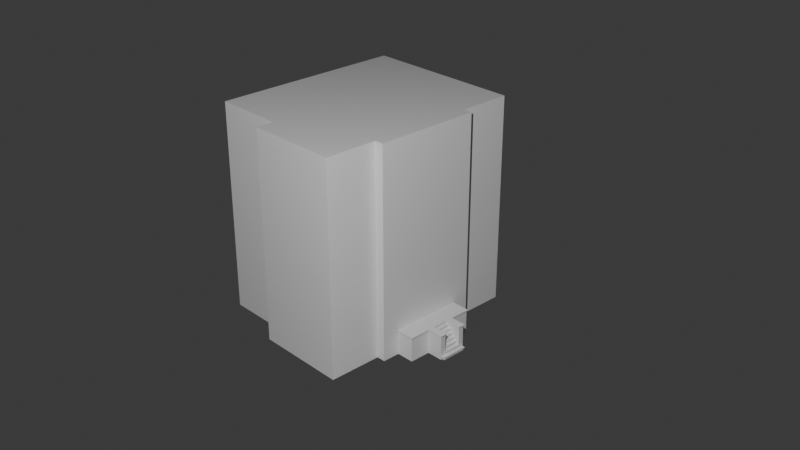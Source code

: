 # Source: House.blend  (saved by Blender 4.3.34; exported with 4.5.12 LTS)
import bpy
from mathutils import Matrix  # noqa: F401  (used for matrix-valued properties, if any)

bpy.ops.wm.read_factory_settings(use_empty=True)
scene = bpy.context.scene
scene.name = 'Scene'

# ---- collections
col_collection = bpy.data.collections.new('Collection'); scene.collection.children.link(col_collection)
col_treppe = bpy.data.collections.new('Treppe'); col_collection.children.link(col_treppe)

# ---- materials (node trees are filled in below, after node groups)
mat_material = bpy.data.materials.new('Material')
mat_material.alpha_threshold = 0.0
mat_material.roughness = 0.5
mat_material.line_color = (0.0, 0.0, 0.0, 1.0)
mat_material_001 = bpy.data.materials.new('Material.001')
mat_material_001.alpha_threshold = 0.0
mat_material_001.roughness = 0.5
mat_material_001.line_color = (0.0, 0.0, 0.0, 1.0)

# ---- material node trees
mat_material.use_nodes = True; mat_material.node_tree.nodes.clear()
_N = mat_material.node_tree.nodes; _L = mat_material.node_tree.links
n0 = _N.new('ShaderNodeOutputMaterial'); n0.name = 'Material Output'; n0.location = (300, 300)
n1 = _N.new('ShaderNodeBsdfPrincipled'); n1.name = 'Principled BSDF'; n1.location = (10, 300)
n1.inputs[3].default_value = 1.45
_L.new(n1.outputs[0], n0.inputs[0])
n0.is_active_output = True
mat_material_001.use_nodes = True; mat_material_001.node_tree.nodes.clear()
_N = mat_material_001.node_tree.nodes; _L = mat_material_001.node_tree.links
n0 = _N.new('ShaderNodeOutputMaterial'); n0.name = 'Material Output'; n0.location = (300, 300)
n1 = _N.new('ShaderNodeBsdfPrincipled'); n1.name = 'Principled BSDF'; n1.location = (10, 300)
n1.inputs[3].default_value = 1.45
_L.new(n1.outputs[0], n0.inputs[0])
n0.is_active_output = True

# ---- world
world_world = bpy.data.worlds.new('World'); scene.world = world_world
world_world.use_nodes = True; world_world.node_tree.nodes.clear()
_N = world_world.node_tree.nodes; _L = world_world.node_tree.links
n0 = _N.new('ShaderNodeOutputWorld'); n0.name = 'World Output'; n0.location = (300, 300)
n1 = _N.new('ShaderNodeBackground'); n1.name = 'Background'; n1.location = (10, 300)
n1.inputs[0].default_value = (0.05088, 0.05088, 0.05088, 1.0)
_L.new(n1.outputs[0], n0.inputs[0])
n0.is_active_output = True
world_world.color = (0.05088, 0.05088, 0.05088)
world_world.sun_shadow_jitter_overblur = 0.0

# ---- cameras
cam_camera = bpy.data.cameras.new('Camera')
cam_camera.clip_end = 100.0
cam_camera.ortho_scale = 7.314

# ---- lights
light_point = bpy.data.lights.new('Point', 'SPOT')
light_point.energy = 5e+04
light_point.spot_size = 3.142

# ---- meshes
me_cube = bpy.data.meshes.new('Cube')
me_cube.from_pydata([(2.6, 6.0, 6.0), (2.6, 6.0, -6.0), (2.6, -6.0, 6.0), (2.6, -6.0, -6.0), (-2.6, 6.0, 6.0), (-2.6, 6.0, -6.0), (-2.6, -6.0, 6.0), (-2.6, -6.0, -6.0), (-2.6, -3.0, -6.0), (2.6, -3.0, 6.0), (-2.6, -3.0, 6.0), (2.6, -3.0, -6.0), (-2.6, 3.0, 6.0), (2.6, 3.0, -6.0), (-2.6, 3.0, -6.0), (2.6, 3.0, 6.0), (-2.6, -5.0, -6.0), (-2.6, -5.0, 6.0), (2.6, -3.8, 6.0), (2.6, -4.8, 6.0), (2.6, -4.8, -6.0), (2.6, -3.8, -6.0), (2.6, 3.8, -6.0), (2.6, 4.8, -6.0), (2.6, 4.8, 6.0), (2.6, 3.8, 6.0), (2.6, 0.0, 6.0), (2.6, 0.0, -6.0)], [], [(3, 2, 6, 7), (5, 4, 0, 1), (11, 8, 14, 13, 27), (7, 6, 17, 16), (11, 21, 20, 3, 7, 16, 8), (10, 17, 6, 2, 19, 18, 9), (4, 12, 15, 25, 24, 0), (1, 23, 22, 13, 14, 5), (10, 9, 26, 15, 12)])
_uv = me_cube.uv_layers.new(name='UVMap')
_uv.uv.foreach_set('vector', [0.375, 0.75, 0.625, 0.75, 0.625, 1.0, 0.375, 1.0, 0.375, 0.25, 0.625, 0.25, 0.625, 0.5, 0.375, 0.5, 0.375, 0.6875, 0.125, 0.6875, 0.125, 0.5625, 0.375, 0.5625, 0.375, 0.625, 0.375, 0.0, 0.625, 0.0, 0.625, 0.02083, 0.375, 0.02083, 0.375, 0.6875, 0.375, 0.7042, 0.375, 0.725, 0.375, 0.75, 0.125, 0.75, 0.125, 0.7292, 0.125, 0.6875, 0.875, 0.6875, 0.875, 0.7292, 0.875, 0.75, 0.625, 0.75, 0.625, 0.725, 0.625, 0.7042, 0.625, 0.6875, 0.875, 0.5, 0.875, 0.5625, 0.625, 0.5625, 0.625, 0.5458, 0.625, 0.525, 0.625, 0.5, 0.375, 0.5, 0.375, 0.525, 0.375, 0.5458, 0.375, 0.5625, 0.125, 0.5625, 0.125, 0.5, 0.875, 0.6875, 0.625, 0.6875, 0.625, 0.625, 0.625, 0.5625, 0.875, 0.5625])
me_cube.materials.append(mat_material)
me_cube.use_mirror_vertex_groups = False
me_cube.update()
me_cube_001 = bpy.data.meshes.new('Cube.001')
me_cube_001.from_pydata([(2.0, 5.5, 6.0), (2.0, 5.5, -6.0), (2.0, -5.5, 6.0), (2.0, -5.5, -6.0), (-2.0, 5.5, 6.0), (-2.0, 5.5, -6.0), (-2.0, -5.5, 6.0), (-2.0, -5.5, -6.0)], [], [(0, 4, 6, 2), (3, 2, 6, 7), (7, 6, 4, 5), (5, 1, 3, 7), (5, 4, 0, 1)])
_uv = me_cube_001.uv_layers.new(name='UVMap')
_uv.uv.foreach_set('vector', [0.625, 0.5, 0.875, 0.5, 0.875, 0.75, 0.625, 0.75, 0.375, 0.75, 0.625, 0.75, 0.625, 1.0, 0.375, 1.0, 0.375, 0.0, 0.625, 0.0, 0.625, 0.25, 0.375, 0.25, 0.125, 0.5, 0.375, 0.5, 0.375, 0.75, 0.125, 0.75, 0.375, 0.25, 0.625, 0.25, 0.625, 0.5, 0.375, 0.5])
me_cube_001.materials.append(mat_material_001)
me_cube_001.use_mirror_vertex_groups = False
me_cube_001.update()
me_cube_005 = bpy.data.meshes.new('Cube.005')
me_cube_005.from_pydata([(2.6, 6.0, 6.0), (2.6, 6.0, -6.0), (2.6, 3.0, -6.0), (2.6, 3.0, 6.0), (3.1, 3.0, 6.0), (3.1, 3.0, -6.0), (2.6, 3.8, -6.0), (2.6, 4.8, -6.0), (2.6, 4.8, 6.0), (2.6, 3.8, 6.0), (2.6, 0.0, 6.0), (2.6, 0.0, -6.0), (3.1, 0.0, 6.0), (3.1, 0.0, -6.0), (2.6, 6.0, -0.8), (2.6, 6.0, -4.56), (2.6, 3.0, -0.8), (2.6, 3.0, -4.56), (3.1, 3.0, -0.8), (3.1, 3.0, -4.56), (2.6, 4.8, -0.8), (2.6, 4.8, -4.56), (2.6, 3.8, -0.8), (2.6, 3.8, -4.56), (3.1, 0.0, -0.8), (3.1, 0.0, -4.56), (2.6, 6.0, 4.3), (2.6, 3.0, 4.3), (3.1, 3.0, 4.3), (2.6, 4.8, 4.3), (2.6, 3.8, 4.3), (3.1, 0.0, 4.3), (2.6, 0.5, -6.0), (2.6, 1.5, -6.0), (3.1, 0.5, -6.0), (3.1, 1.5, -6.0), (2.6, 1.5, 6.0), (2.6, 0.5, 6.0), (3.1, 1.5, 6.0), (3.1, 0.5, 6.0), (3.1, 0.5, -0.8), (3.1, 1.5, -0.8), (3.1, 0.5, -4.56), (3.1, 1.5, -4.56), (3.1, 0.5, 4.3), (3.1, 1.5, 4.3), (2.6, 2.5, -6.0), (3.1, 2.5, -6.0), (3.1, 2.5, -0.8), (3.1, 2.5, -4.56), (3.1, 2.5, 4.3), (2.6, 2.5, 6.0), (3.1, 2.5, 6.0), (2.6, 2.0, 6.0), (3.1, 2.0, 6.0), (2.6, 2.0, -6.0), (3.1, 2.0, -6.0), (3.1, 2.0, -0.8), (3.1, 2.0, -4.56), (3.1, 2.0, 4.3), (2.6, 2.05, -6.0), (3.1, 2.05, -6.0), (3.1, 2.05, -0.8), (3.1, 2.05, -4.56), (3.1, 2.05, 4.3), (2.6, 2.05, 6.0), (3.1, 2.05, 6.0), (2.6, 1.95, 6.0), (3.1, 1.95, 6.0), (2.6, 1.95, -6.0), (3.1, 1.95, -6.0), (3.1, 1.95, -0.8), (3.1, 1.95, -4.56), (3.1, 1.95, 4.3), (2.6, 0.05, 6.0), (3.1, 0.05, 6.0), (2.6, 0.05, -6.0), (3.1, 0.05, -6.0), (3.1, 0.05, -0.8), (3.1, 0.05, -4.56), (3.1, 0.05, 4.3), (2.6, 4.3, -6.0), (2.6, 4.3, 6.0), (2.6, 4.3, -0.8), (2.6, 4.3, -4.56), (2.6, 4.3, 4.3), (2.6, 4.35, -6.0), (2.6, 4.35, -0.8), (2.6, 4.35, -4.56), (2.6, 4.35, 4.3), (2.6, 4.35, 6.0), (2.6, 4.25, 6.0), (2.6, 4.25, -6.0), (2.6, 4.25, -0.8), (2.6, 4.25, -4.56), (2.6, 4.25, 4.3), (4.1, 0.0, -4.56), (4.1, 0.0, -6.0), (4.1, 0.05, -6.0), (4.1, 0.5, -6.0), (4.1, 1.5, -6.0), (4.1, 0.05, -4.56), (4.1, 0.5, -4.56), (4.1, 1.5, -4.56), (4.1, 1.95, -6.0), (4.1, 2.0, -6.0), (4.1, 1.95, -4.56), (4.1, 2.0, -4.56), (2.6, 6.0, -4.61), (2.6, 3.0, -4.61), (3.1, 3.0, -4.61), (2.6, 4.8, -4.61), (2.6, 3.8, -4.61), (3.1, 2.5, -4.61), (3.1, 2.0, -4.61), (3.1, 2.05, -4.61), (2.6, 4.3, -4.61), (2.6, 4.35, -4.61), (2.6, 4.25, -4.61), (4.1, 0.0, -4.61), (4.1, 1.5, -4.61), (4.1, 0.5, -4.61), (4.1, 2.0, -4.61), (4.1, 1.95, -4.61), (4.1, 0.05, -4.61), (4.1, 2.05, -4.56), (3.1, 2.05, -4.56), (3.1, 2.05, -4.61), (4.1, 2.05, -4.61), (4.15, 0.05, -4.56), (4.15, 0.5, -4.56), (4.15, 1.5, -4.56), (4.15, 1.95, -4.56), (4.15, 2.0, -4.56), (4.15, 0.0, -4.56), (4.15, 0.0, -4.61), (4.15, 1.5, -4.61), (4.15, 0.5, -4.61), (4.15, 2.0, -4.61), (4.15, 1.95, -4.61), (4.15, 0.05, -4.61), (4.15, 2.05, -4.56), (4.15, 2.05, -4.61), (2.6, 0.75, -6.0), (3.1, 0.75, -6.0), (2.6, 0.75, 6.0), (3.1, 0.75, 6.0), (3.1, 0.75, -0.8), (3.1, 0.75, -4.56), (3.1, 0.75, 4.3), (4.1, 0.75, -6.0), (4.1, 0.75, -4.56), (4.15, 0.75, -4.56), (5.0, 0.85, -4.61), (2.6, 0.8, -6.0), (3.1, 0.8, -6.0), (3.1, 0.8, -0.8), (3.1, 0.8, -4.56), (3.1, 0.8, 4.3), (4.1, 0.8, -6.0), (4.1, 0.8, -4.56), (4.1, 0.8, -4.61), (4.15, 0.8, -4.56), (4.15, 0.8, -4.61), (2.6, 0.8, 6.0), (3.1, 0.8, 6.0), (2.6, 0.85, -6.0), (3.1, 0.85, -6.0), (3.1, 0.85, -0.8), (3.1, 0.85, -4.56), (3.1, 0.85, 4.3), (4.1, 0.85, -6.0), (4.1, 0.85, -4.56), (4.1, 0.85, -4.61), (4.15, 0.85, -4.56), (4.15, 0.85, -4.61), (2.6, 0.85, 6.0), (3.1, 0.85, 6.0), (2.6, 0.45, -6.0), (3.1, 0.45, -6.0), (3.1, 0.45, -0.8), (3.1, 0.45, -4.56), (3.1, 0.45, 4.3), (2.6, 0.45, 6.0), (3.1, 0.45, 6.0), (4.1, 0.45, -6.0), (4.1, 0.45, -4.56), (4.1, 0.45, -4.61), (4.15, 0.45, -4.56), (4.15, 0.45, -4.61), (5.0, 0.5, -4.61), (5.05, 0.5, -4.61), (5.05, 0.45, -4.56), (5.05, 0.5, -4.56), (5.05, 0.45, -4.61), (5.0, 0.5, -6.0), (5.0, 0.75, -6.0), (5.0, 0.75, -4.61), (5.05, 0.75, -4.56), (5.05, 0.75, -4.61), (5.0, 0.8, -6.0), (5.0, 0.8, -4.61), (5.05, 0.8, -4.56), (5.05, 0.8, -4.61), (5.05, 0.85, -4.56), (5.05, 0.85, -4.61), (4.95, 0.5, -6.0), (5.0, 0.5, -4.61), (5.0, 0.85, -4.56), (5.0, 0.8, -4.56), (5.0, 0.75, -4.56), (5.0, 0.45, -4.56), (5.0, 0.45, -4.61), (5.0, 0.8, -4.61), (4.95, 0.75, -6.0), (4.95, 0.8, -6.0), (5.0, 0.5, -4.56)], [], [(27, 3, 4, 28), (46, 2, 5, 47), (112, 109, 2, 6), (108, 111, 7, 1), (74, 10, 12, 75), (13, 77, 98, 97), (80, 31, 24, 78), (78, 24, 25, 79), (95, 30, 22, 93), (93, 22, 23, 94), (26, 29, 20, 14), (14, 20, 21, 15), (109, 17, 19, 110), (17, 16, 18, 19), (30, 27, 16, 22), (22, 16, 17, 23), (9, 3, 27, 30), (0, 8, 29, 26), (91, 9, 30, 95), (75, 12, 31, 80), (16, 27, 28, 18), (68, 38, 45, 73), (146, 39, 44, 149), (71, 41, 43, 72), (147, 40, 42, 148), (73, 45, 41, 71), (149, 44, 40, 147), (179, 34, 99, 185), (72, 43, 103, 106), (67, 36, 38, 68), (145, 37, 39, 146), (178, 32, 34, 179), (166, 33, 35, 167), (3, 51, 52, 4), (118, 112, 6, 92), (28, 50, 48, 18), (18, 48, 49, 19), (4, 52, 50, 28), (60, 46, 47, 61), (69, 55, 56, 70), (65, 53, 54, 66), (110, 113, 47, 5), (64, 59, 57, 62), (62, 57, 58, 63), (66, 54, 59, 64), (52, 66, 64, 50), (48, 62, 63, 49), (50, 64, 62, 48), (115, 114, 56, 61), (51, 65, 66, 52), (55, 60, 61, 56), (33, 69, 70, 35), (53, 67, 68, 54), (79, 25, 96, 101), (59, 73, 71, 57), (57, 71, 72, 58), (54, 68, 73, 59), (11, 76, 77, 13), (184, 75, 80, 182), (180, 78, 79, 181), (182, 80, 78, 180), (70, 56, 105, 104), (183, 74, 75, 184), (90, 82, 85, 89), (87, 83, 84, 88), (89, 85, 83, 87), (113, 115, 61, 47), (117, 116, 81, 86), (29, 89, 87, 20), (20, 87, 88, 21), (8, 90, 89, 29), (82, 91, 95, 85), (83, 93, 94, 84), (85, 95, 93, 83), (111, 117, 86, 7), (116, 118, 92, 81), (124, 119, 97, 98), (123, 120, 100, 104), (161, 163, 213, 203, 201), (122, 123, 104, 105), (167, 35, 100, 171), (58, 72, 106, 107), (181, 79, 101, 186), (35, 70, 104, 100), (114, 58, 126, 127), (148, 42, 102, 151), (187, 124, 98, 185), (101, 96, 134, 129), (123, 122, 138, 139), (96, 119, 135, 134), (187, 121, 137, 189), (125, 107, 133, 141), (84, 94, 118, 116), (21, 88, 117, 111), (88, 84, 116, 117), (49, 63, 115, 113), (188, 129, 140, 189), (19, 49, 113, 110), (56, 114, 122, 105), (94, 23, 112, 118), (15, 21, 111, 108), (23, 17, 109, 112), (127, 126, 125, 128), (122, 114, 127, 128), (58, 107, 125, 126), (151, 102, 130, 152), (133, 132, 139, 138), (206, 214, 196, 195), (132, 131, 136, 139), (129, 134, 135, 140), (133, 138, 142, 141), (173, 120, 136, 175), (128, 125, 141, 142), (107, 106, 132, 133), (120, 123, 139, 136), (119, 124, 140, 135), (186, 101, 129, 188), (106, 103, 131, 132), (122, 128, 142, 138), (213, 153, 205, 203), (160, 151, 152, 162), (157, 148, 151, 160), (34, 144, 150, 99), (2, 109, 110, 5), (32, 143, 144, 34), (164, 145, 146, 165), (158, 149, 147, 156), (156, 147, 148, 157), (165, 146, 149, 158), (212, 207, 191, 194), (173, 161, 159, 171), (177, 165, 158, 170), (168, 156, 157, 169), (170, 158, 156, 168), (176, 164, 165, 177), (169, 157, 160, 172), (172, 160, 162, 174), (208, 209, 202, 204), (209, 210, 198, 202), (144, 155, 159, 150), (143, 154, 155, 144), (131, 174, 175, 136), (103, 172, 174, 131), (43, 169, 172, 103), (36, 176, 177, 38), (45, 170, 168, 41), (41, 168, 169, 43), (38, 177, 170, 45), (120, 173, 171, 100), (161, 173, 175, 163), (155, 167, 171, 159), (154, 166, 167, 155), (102, 186, 188, 130), (211, 212, 194, 192), (124, 187, 189, 140), (121, 187, 185, 99), (42, 181, 186, 102), (37, 183, 184, 39), (44, 182, 180, 40), (40, 180, 181, 42), (39, 184, 182, 44), (76, 178, 179, 77), (77, 179, 185, 98), (197, 190, 195, 196), (198, 193, 191, 199), (190, 197, 199, 191), (202, 198, 199, 203), (201, 197, 196, 200), (204, 202, 203, 205), (197, 201, 203, 199), (193, 192, 194, 191), (214, 215, 200, 196), (137, 121, 190, 191, 207), (153, 208, 204, 205), (216, 211, 192, 193), (121, 99, 206, 195, 190), (210, 216, 193, 198), (152, 130, 216, 210), (130, 188, 211, 216), (175, 174, 208, 153), (150, 159, 215, 214), (188, 189, 212, 211), (162, 152, 210, 209), (174, 162, 209, 208), (189, 137, 207, 212), (163, 175, 153, 213), (99, 150, 214, 206), (159, 161, 201, 200, 215)])
_uv = me_cube_005.uv_layers.new(name='UVMap')
_uv.uv.foreach_set('vector', [0.5896, 0.5625, 0.625, 0.5625, 0.625, 0.5625, 0.5896, 0.5625, 0.375, 0.5734, 0.375, 0.5625, 0.375, 0.5625, 0.375, 0.5734, 0.3875, 0.5458, 0.3875, 0.5625, 0.375, 0.5625, 0.375, 0.5458, 0.3875, 0.5, 0.3875, 0.525, 0.375, 0.525, 0.375, 0.5, 0.625, 0.624, 0.625, 0.625, 0.625, 0.625, 0.625, 0.624, 0.375, 0.625, 0.375, 0.624, 0.375, 0.624, 0.375, 0.625, 0.5896, 0.624, 0.5896, 0.625, 0.4833, 0.625, 0.4833, 0.624, 0.4833, 0.624, 0.4833, 0.625, 0.4, 0.625, 0.4, 0.624, 0.5896, 0.5365, 0.5896, 0.5458, 0.4833, 0.5458, 0.4833, 0.5365, 0.4833, 0.5365, 0.4833, 0.5458, 0.4, 0.5458, 0.4, 0.5365, 0.5896, 0.5, 0.5896, 0.525, 0.4833, 0.525, 0.4833, 0.5, 0.4833, 0.5, 0.4833, 0.525, 0.4, 0.525, 0.4, 0.5, 0.3875, 0.5625, 0.4, 0.5625, 0.4, 0.5625, 0.3875, 0.5625, 0.4, 0.5625, 0.4833, 0.5625, 0.4833, 0.5625, 0.4, 0.5625, 0.5896, 0.5458, 0.5896, 0.5625, 0.4833, 0.5625, 0.4833, 0.5458, 0.4833, 0.5458, 0.4833, 0.5625, 0.4, 0.5625, 0.4, 0.5458, 0.625, 0.5458, 0.625, 0.5625, 0.5896, 0.5625, 0.5896, 0.5458, 0.625, 0.5, 0.625, 0.525, 0.5896, 0.525, 0.5896, 0.5, 0.625, 0.5365, 0.625, 0.5458, 0.5896, 0.5458, 0.5896, 0.5365, 0.625, 0.624, 0.625, 0.625, 0.5896, 0.625, 0.5896, 0.624, 0.4833, 0.5625, 0.5896, 0.5625, 0.5896, 0.5625, 0.4833, 0.5625, 0.625, 0.5846, 0.625, 0.5938, 0.5896, 0.5938, 0.5896, 0.5846, 0.625, 0.6094, 0.625, 0.6146, 0.5896, 0.6146, 0.5896, 0.6094, 0.4833, 0.5846, 0.4833, 0.5938, 0.4, 0.5938, 0.4, 0.5846, 0.4833, 0.6094, 0.4833, 0.6146, 0.4, 0.6146, 0.4, 0.6094, 0.5896, 0.5846, 0.5896, 0.5938, 0.4833, 0.5938, 0.4833, 0.5846, 0.5896, 0.6094, 0.5896, 0.6146, 0.4833, 0.6146, 0.4833, 0.6094, 0.375, 0.6156, 0.375, 0.6146, 0.375, 0.6146, 0.375, 0.6156, 0.4, 0.5846, 0.4, 0.5938, 0.4, 0.5938, 0.4, 0.5846, 0.625, 0.5846, 0.625, 0.5938, 0.625, 0.5938, 0.625, 0.5846, 0.625, 0.6094, 0.625, 0.6146, 0.625, 0.6146, 0.625, 0.6094, 0.375, 0.6156, 0.375, 0.6146, 0.375, 0.6146, 0.375, 0.6156, 0.375, 0.6073, 0.375, 0.5938, 0.375, 0.5938, 0.375, 0.6073, 0.625, 0.5625, 0.625, 0.5734, 0.625, 0.5734, 0.625, 0.5625, 0.3875, 0.5365, 0.3875, 0.5458, 0.375, 0.5458, 0.375, 0.5365, 0.5896, 0.5625, 0.5896, 0.5734, 0.4833, 0.5734, 0.4833, 0.5625, 0.4833, 0.5625, 0.4833, 0.5734, 0.4, 0.5734, 0.4, 0.5625, 0.625, 0.5625, 0.625, 0.5734, 0.5896, 0.5734, 0.5896, 0.5625, 0.375, 0.5826, 0.375, 0.5734, 0.375, 0.5734, 0.375, 0.5826, 0.375, 0.5846, 0.375, 0.5836, 0.375, 0.5836, 0.375, 0.5846, 0.625, 0.5826, 0.625, 0.5836, 0.625, 0.5836, 0.625, 0.5826, 0.3875, 0.5625, 0.3875, 0.5734, 0.375, 0.5734, 0.375, 0.5625, 0.5896, 0.5826, 0.5896, 0.5836, 0.4833, 0.5836, 0.4833, 0.5826, 0.4833, 0.5826, 0.4833, 0.5836, 0.4, 0.5836, 0.4, 0.5826, 0.625, 0.5826, 0.625, 0.5836, 0.5896, 0.5836, 0.5896, 0.5826, 0.625, 0.5734, 0.625, 0.5826, 0.5896, 0.5826, 0.5896, 0.5734, 0.4833, 0.5734, 0.4833, 0.5826, 0.4, 0.5826, 0.4, 0.5734, 0.5896, 0.5734, 0.5896, 0.5826, 0.4833, 0.5826, 0.4833, 0.5734, 0.3875, 0.5826, 0.3875, 0.5836, 0.375, 0.5836, 0.375, 0.5826, 0.625, 0.5734, 0.625, 0.5826, 0.625, 0.5826, 0.625, 0.5734, 0.375, 0.5836, 0.375, 0.5826, 0.375, 0.5826, 0.375, 0.5836, 0.375, 0.5938, 0.375, 0.5846, 0.375, 0.5846, 0.375, 0.5938, 0.625, 0.5836, 0.625, 0.5846, 0.625, 0.5846, 0.625, 0.5836, 0.4, 0.624, 0.4, 0.625, 0.4, 0.625, 0.4, 0.624, 0.5896, 0.5836, 0.5896, 0.5846, 0.4833, 0.5846, 0.4833, 0.5836, 0.4833, 0.5836, 0.4833, 0.5846, 0.4, 0.5846, 0.4, 0.5836, 0.625, 0.5836, 0.625, 0.5846, 0.5896, 0.5846, 0.5896, 0.5836, 0.375, 0.625, 0.375, 0.624, 0.375, 0.624, 0.375, 0.625, 0.625, 0.6156, 0.625, 0.624, 0.5896, 0.624, 0.5896, 0.6156, 0.4833, 0.6156, 0.4833, 0.624, 0.4, 0.624, 0.4, 0.6156, 0.5896, 0.6156, 0.5896, 0.624, 0.4833, 0.624, 0.4833, 0.6156, 0.375, 0.5846, 0.375, 0.5836, 0.375, 0.5836, 0.375, 0.5846, 0.625, 0.6156, 0.625, 0.624, 0.625, 0.624, 0.625, 0.6156, 0.625, 0.5344, 0.625, 0.5354, 0.5896, 0.5354, 0.5896, 0.5344, 0.4833, 0.5344, 0.4833, 0.5354, 0.4, 0.5354, 0.4, 0.5344, 0.5896, 0.5344, 0.5896, 0.5354, 0.4833, 0.5354, 0.4833, 0.5344, 0.3875, 0.5734, 0.3875, 0.5826, 0.375, 0.5826, 0.375, 0.5734, 0.3875, 0.5344, 0.3875, 0.5354, 0.375, 0.5354, 0.375, 0.5344, 0.5896, 0.525, 0.5896, 0.5344, 0.4833, 0.5344, 0.4833, 0.525, 0.4833, 0.525, 0.4833, 0.5344, 0.4, 0.5344, 0.4, 0.525, 0.625, 0.525, 0.625, 0.5344, 0.5896, 0.5344, 0.5896, 0.525, 0.625, 0.5354, 0.625, 0.5365, 0.5896, 0.5365, 0.5896, 0.5354, 0.4833, 0.5354, 0.4833, 0.5365, 0.4, 0.5365, 0.4, 0.5354, 0.5896, 0.5354, 0.5896, 0.5365, 0.4833, 0.5365, 0.4833, 0.5354, 0.3875, 0.525, 0.3875, 0.5344, 0.375, 0.5344, 0.375, 0.525, 0.3875, 0.5354, 0.3875, 0.5365, 0.375, 0.5365, 0.375, 0.5354, 0.3875, 0.624, 0.3875, 0.625, 0.375, 0.625, 0.375, 0.624, 0.3875, 0.5846, 0.3875, 0.5938, 0.375, 0.5938, 0.375, 0.5846, 0.3875, 0.6083, 0.3875, 0.6083, 0.3875, 0.6083, 0.3875, 0.6083, 0.3875, 0.6083, 0.3875, 0.5836, 0.3875, 0.5846, 0.375, 0.5846, 0.375, 0.5836, 0.375, 0.6073, 0.375, 0.5938, 0.375, 0.5938, 0.375, 0.6073, 0.4, 0.5836, 0.4, 0.5846, 0.4, 0.5846, 0.4, 0.5836, 0.4, 0.6156, 0.4, 0.624, 0.4, 0.624, 0.4, 0.6156, 0.375, 0.5938, 0.375, 0.5846, 0.375, 0.5846, 0.375, 0.5938, 0.3875, 0.5836, 0.4, 0.5836, 0.4, 0.5836, 0.3875, 0.5836, 0.4, 0.6094, 0.4, 0.6146, 0.4, 0.6146, 0.4, 0.6094, 0.3875, 0.6156, 0.3875, 0.624, 0.375, 0.624, 0.375, 0.6156, 0.4, 0.624, 0.4, 0.625, 0.4, 0.625, 0.4, 0.624, 0.3875, 0.5846, 0.3875, 0.5836, 0.3875, 0.5836, 0.3875, 0.5846, 0.0, 0.0, 0.0, 0.0, 0.0, 0.0, 0.0, 0.0, 0.3875, 0.6156, 0.3875, 0.6146, 0.3875, 0.6146, 0.3875, 0.6156, 0.4, 0.5836, 0.4, 0.5836, 0.4, 0.5836, 0.4, 0.5836, 0.4, 0.5354, 0.4, 0.5365, 0.3875, 0.5365, 0.3875, 0.5354, 0.4, 0.525, 0.4, 0.5344, 0.3875, 0.5344, 0.3875, 0.525, 0.4, 0.5344, 0.4, 0.5354, 0.3875, 0.5354, 0.3875, 0.5344, 0.4, 0.5734, 0.4, 0.5826, 0.3875, 0.5826, 0.3875, 0.5734, 0.4, 0.6156, 0.4, 0.624, 0.3875, 0.624, 0.3875, 0.6156, 0.4, 0.5625, 0.4, 0.5734, 0.3875, 0.5734, 0.3875, 0.5625, 0.375, 0.5836, 0.3875, 0.5836, 0.3875, 0.5836, 0.375, 0.5836, 0.4, 0.5365, 0.4, 0.5458, 0.3875, 0.5458, 0.3875, 0.5365, 0.4, 0.5, 0.4, 0.525, 0.3875, 0.525, 0.3875, 0.5, 0.4, 0.5458, 0.4, 0.5625, 0.3875, 0.5625, 0.3875, 0.5458, 0.3875, 0.5836, 0.4, 0.5836, 0.4, 0.5836, 0.3875, 0.5836, 0.3875, 0.5836, 0.3875, 0.5836, 0.3875, 0.5836, 0.3875, 0.5836, 0.4, 0.5836, 0.4, 0.5836, 0.4, 0.5836, 0.4, 0.5836, 0.4, 0.6094, 0.4, 0.6146, 0.4, 0.6146, 0.4, 0.6094, 0.4, 0.5836, 0.4, 0.5846, 0.3875, 0.5846, 0.3875, 0.5836, 0.375, 0.6146, 0.375, 0.6094, 0.375, 0.6094, 0.375, 0.6146, 0.4, 0.5846, 0.4, 0.5938, 0.3875, 0.5938, 0.3875, 0.5846, 0.4, 0.624, 0.4, 0.625, 0.3875, 0.625, 0.3875, 0.624, 0.4, 0.5836, 0.3875, 0.5836, 0.3875, 0.5836, 0.4, 0.5836, 0.3875, 0.6073, 0.3875, 0.5938, 0.3875, 0.5938, 0.3875, 0.6073, 0.3875, 0.5836, 0.4, 0.5836, 0.4, 0.5836, 0.3875, 0.5836, 0.4, 0.5836, 0.4, 0.5846, 0.4, 0.5846, 0.4, 0.5836, 0.3875, 0.5938, 0.3875, 0.5846, 0.3875, 0.5846, 0.3875, 0.5938, 0.3875, 0.625, 0.3875, 0.624, 0.3875, 0.624, 0.3875, 0.625, 0.4, 0.6156, 0.4, 0.624, 0.4, 0.624, 0.4, 0.6156, 0.4, 0.5846, 0.4, 0.5938, 0.4, 0.5938, 0.4, 0.5846, 0.3875, 0.5836, 0.3875, 0.5836, 0.3875, 0.5836, 0.3875, 0.5836, 0.3875, 0.6083, 0.3875, 0.6073, 0.3875, 0.6073, 0.3875, 0.6083, 0.4, 0.6083, 0.4, 0.6094, 0.4, 0.6094, 0.4, 0.6083, 0.4, 0.6083, 0.4, 0.6094, 0.4, 0.6094, 0.4, 0.6083, 0.375, 0.6146, 0.375, 0.6094, 0.375, 0.6094, 0.375, 0.6146, 0.375, 0.5625, 0.3875, 0.5625, 0.3875, 0.5625, 0.375, 0.5625, 0.375, 0.6146, 0.375, 0.6094, 0.375, 0.6094, 0.375, 0.6146, 0.625, 0.6083, 0.625, 0.6094, 0.625, 0.6094, 0.625, 0.6083, 0.5896, 0.6083, 0.5896, 0.6094, 0.4833, 0.6094, 0.4833, 0.6083, 0.4833, 0.6083, 0.4833, 0.6094, 0.4, 0.6094, 0.4, 0.6083, 0.625, 0.6083, 0.625, 0.6094, 0.5896, 0.6094, 0.5896, 0.6083, 0.3875, 0.6156, 0.3875, 0.6146, 0.3875, 0.6146, 0.3875, 0.6156, 0.3875, 0.6073, 0.3875, 0.6083, 0.375, 0.6083, 0.375, 0.6073, 0.625, 0.6073, 0.625, 0.6083, 0.5896, 0.6083, 0.5896, 0.6073, 0.4833, 0.6073, 0.4833, 0.6083, 0.4, 0.6083, 0.4, 0.6073, 0.5896, 0.6073, 0.5896, 0.6083, 0.4833, 0.6083, 0.4833, 0.6073, 0.625, 0.6073, 0.625, 0.6083, 0.625, 0.6083, 0.625, 0.6073, 0.4, 0.6073, 0.4, 0.6083, 0.4, 0.6083, 0.4, 0.6073, 0.4, 0.6073, 0.4, 0.6083, 0.4, 0.6083, 0.4, 0.6073, 0.4, 0.6073, 0.4, 0.6083, 0.4, 0.6083, 0.4, 0.6073, 0.4, 0.6083, 0.4, 0.6094, 0.4, 0.6094, 0.4, 0.6083, 0.375, 0.6094, 0.375, 0.6083, 0.375, 0.6083, 0.375, 0.6094, 0.375, 0.6094, 0.375, 0.6083, 0.375, 0.6083, 0.375, 0.6094, 0.4, 0.5938, 0.4, 0.6073, 0.3875, 0.6073, 0.3875, 0.5938, 0.4, 0.5938, 0.4, 0.6073, 0.4, 0.6073, 0.4, 0.5938, 0.4, 0.5938, 0.4, 0.6073, 0.4, 0.6073, 0.4, 0.5938, 0.625, 0.5938, 0.625, 0.6073, 0.625, 0.6073, 0.625, 0.5938, 0.5896, 0.5938, 0.5896, 0.6073, 0.4833, 0.6073, 0.4833, 0.5938, 0.4833, 0.5938, 0.4833, 0.6073, 0.4, 0.6073, 0.4, 0.5938, 0.625, 0.5938, 0.625, 0.6073, 0.5896, 0.6073, 0.5896, 0.5938, 0.3875, 0.5938, 0.3875, 0.6073, 0.375, 0.6073, 0.375, 0.5938, 0.3875, 0.6083, 0.3875, 0.6073, 0.3875, 0.6073, 0.3875, 0.6083, 0.375, 0.6083, 0.375, 0.6073, 0.375, 0.6073, 0.375, 0.6083, 0.375, 0.6083, 0.375, 0.6073, 0.375, 0.6073, 0.375, 0.6083, 0.4, 0.6146, 0.4, 0.6156, 0.4, 0.6156, 0.4, 0.6146, 0.4, 0.6156, 0.3875, 0.6156, 0.3875, 0.6156, 0.4, 0.6156, 0.3875, 0.624, 0.3875, 0.6156, 0.3875, 0.6156, 0.3875, 0.624, 0.3875, 0.6146, 0.3875, 0.6156, 0.375, 0.6156, 0.375, 0.6146, 0.4, 0.6146, 0.4, 0.6156, 0.4, 0.6156, 0.4, 0.6146, 0.625, 0.6146, 0.625, 0.6156, 0.625, 0.6156, 0.625, 0.6146, 0.5896, 0.6146, 0.5896, 0.6156, 0.4833, 0.6156, 0.4833, 0.6146, 0.4833, 0.6146, 0.4833, 0.6156, 0.4, 0.6156, 0.4, 0.6146, 0.625, 0.6146, 0.625, 0.6156, 0.5896, 0.6156, 0.5896, 0.6146, 0.375, 0.624, 0.375, 0.6156, 0.375, 0.6156, 0.375, 0.624, 0.375, 0.624, 0.375, 0.6156, 0.375, 0.6156, 0.375, 0.624, 0.3875, 0.6094, 0.3875, 0.6146, 0.375, 0.6146, 0.375, 0.6094, 0.4, 0.6094, 0.4, 0.6146, 0.3875, 0.6146, 0.3875, 0.6094, 0.3875, 0.6146, 0.3875, 0.6094, 0.3875, 0.6094, 0.3875, 0.6146, 0.4, 0.6083, 0.4, 0.6094, 0.3875, 0.6094, 0.3875, 0.6083, 0.3875, 0.6083, 0.3875, 0.6094, 0.375, 0.6094, 0.375, 0.6083, 0.4, 0.6073, 0.4, 0.6083, 0.3875, 0.6083, 0.3875, 0.6073, 0.3875, 0.6094, 0.3875, 0.6083, 0.3875, 0.6083, 0.3875, 0.6094, 0.4, 0.6146, 0.4, 0.6156, 0.3875, 0.6156, 0.3875, 0.6146, 0.375, 0.6094, 0.375, 0.6083, 0.375, 0.6083, 0.375, 0.6094, 0.3875, 0.6146, 0.3875, 0.6146, 0.3875, 0.6146, 0.3875, 0.6146, 0.3875, 0.6146, 0.3875, 0.6073, 0.4, 0.6073, 0.4, 0.6073, 0.3875, 0.6073, 0.4, 0.6146, 0.4, 0.6156, 0.4, 0.6156, 0.4, 0.6146, 0.3875, 0.6146, 0.375, 0.6146, 0.375, 0.6146, 0.375, 0.6146, 0.3875, 0.6146, 0.4, 0.6094, 0.4, 0.6146, 0.4, 0.6146, 0.4, 0.6094, 0.4, 0.6094, 0.4, 0.6146, 0.4, 0.6146, 0.4, 0.6094, 0.4, 0.6146, 0.4, 0.6156, 0.4, 0.6156, 0.4, 0.6146, 0.3875, 0.6073, 0.4, 0.6073, 0.4, 0.6073, 0.3875, 0.6073, 0.375, 0.6094, 0.375, 0.6083, 0.375, 0.6083, 0.375, 0.6094, 0.4, 0.6156, 0.3875, 0.6156, 0.3875, 0.6156, 0.4, 0.6156, 0.4, 0.6083, 0.4, 0.6094, 0.4, 0.6094, 0.4, 0.6083, 0.4, 0.6073, 0.4, 0.6083, 0.4, 0.6083, 0.4, 0.6073, 0.3875, 0.6156, 0.3875, 0.6146, 0.3875, 0.6146, 0.3875, 0.6156, 0.3875, 0.6083, 0.3875, 0.6073, 0.3875, 0.6073, 0.3875, 0.6083, 0.375, 0.6146, 0.375, 0.6094, 0.375, 0.6094, 0.375, 0.6146, 0.375, 0.6083, 0.3875, 0.6083, 0.3875, 0.6083, 0.375, 0.6083, 0.375, 0.6083])
me_cube_005.materials.append(mat_material)
me_cube_005.use_mirror_vertex_groups = False
me_cube_005.update()
me_cube_003 = bpy.data.meshes.new('Cube.003')
me_cube_003.from_pydata([(-1.0, 0.0, 1.1), (-1.0, 0.0, 1.28), (-0.85, 0.0, 1.1), (-0.85, 0.0, 1.28), (-0.85, 0.0, 1.23), (-0.8, 0.0, 1.28), (-0.8, 0.0, 1.23), (-1.0, 0.7, 1.23), (-1.0, 0.7, 1.1), (-0.85, 0.7, 1.23), (-0.85, 0.7, 1.1), (-1.0, 0.7, 1.28), (-0.85, 0.7, 1.28), (-0.8, 0.7, 1.23), (-0.8, 0.7, 1.28), (-1.0, 0.75, 1.28), (-1.0, 0.75, 1.23), (-0.85, 0.75, 1.28), (-0.85, 0.75, 1.23), (-0.8, 0.75, 1.23), (-0.8, 0.75, 1.28)], [], [(3, 5, 14, 12), (5, 6, 13, 14), (2, 10, 9, 4), (3, 12, 11, 1), (4, 9, 13, 6), (0, 8, 10, 2), (8, 7, 9, 10), (13, 9, 18, 19), (16, 15, 17, 18), (18, 17, 20, 19), (12, 14, 20, 17), (9, 7, 16, 18), (14, 13, 19, 20), (11, 12, 17, 15)])
_uv = me_cube_003.uv_layers.new(name='UVMap')
_uv.uv.foreach_set('vector', [0.625, 0.75, 0.625, 0.75, 0.625, 0.5625, 0.625, 0.5625, 0.625, 0.75, 0.5556, 0.75, 0.5556, 0.5625, 0.625, 0.5625, 0.375, 0.75, 0.375, 0.5625, 0.5556, 0.5625, 0.5556, 0.75, 0.625, 0.75, 0.625, 0.5625, 0.875, 0.5625, 0.875, 0.75, 0.5556, 0.75, 0.5556, 0.5625, 0.5556, 0.5625, 0.5556, 0.75, 0.125, 0.75, 0.125, 0.5625, 0.375, 0.5625, 0.375, 0.75, 0.375, 0.25, 0.5556, 0.25, 0.5556, 0.5625, 0.375, 0.5625, 0.5556, 0.5625, 0.5556, 0.5625, 0.5556, 0.5625, 0.5556, 0.5625, 0.5556, 0.25, 0.625, 0.25, 0.625, 0.5625, 0.5556, 0.5625, 0.5556, 0.5625, 0.625, 0.5625, 0.625, 0.5625, 0.5556, 0.5625, 0.625, 0.5625, 0.625, 0.5625, 0.625, 0.5625, 0.625, 0.5625, 0.5556, 0.5625, 0.5556, 0.25, 0.5556, 0.25, 0.5556, 0.5625, 0.625, 0.5625, 0.5556, 0.5625, 0.5556, 0.5625, 0.625, 0.5625, 0.875, 0.5625, 0.625, 0.5625, 0.625, 0.5625, 0.875, 0.5625])
me_cube_003.update()
me_cube_002 = bpy.data.meshes.new('Cube.002')
me_cube_002.from_pydata([(-1.0, 0.0, 1.28), (-1.0, 0.5, 1.28), (-0.85, 0.0, 1.1), (-0.85, 0.0, 1.28), (-0.85, 0.5, 1.1), (-0.85, 0.5, 1.28), (-0.85, 0.5, 1.23), (-0.85, 0.0, 1.23), (-1.0, 0.45, 1.28), (-0.85, 0.45, 1.1), (-0.85, 0.45, 1.28), (-0.85, 0.45, 1.23), (-0.8, 0.45, 1.28), (-0.8, 0.0, 1.28), (-0.8, 0.5, 1.28), (-0.8, 0.5, 1.23), (-0.8, 0.0, 1.23), (-0.8, 0.45, 1.23)], [], [(10, 3, 13, 12), (9, 11, 7, 2), (10, 8, 0, 3), (4, 6, 11, 9), (5, 1, 8, 10), (11, 6, 15, 17), (17, 12, 13, 16), (15, 14, 12, 17), (7, 11, 17, 16), (5, 10, 12, 14), (15, 6, 5, 14)])
_uv = me_cube_002.uv_layers.new(name='UVMap')
_uv.uv.foreach_set('vector', [0.625, 0.575, 0.625, 0.75, 0.625, 0.75, 0.625, 0.575, 0.375, 0.575, 0.5556, 0.575, 0.5556, 0.75, 0.375, 0.75, 0.625, 0.575, 0.875, 0.575, 0.875, 0.75, 0.625, 0.75, 0.375, 0.5625, 0.5556, 0.5625, 0.5556, 0.575, 0.375, 0.575, 0.625, 0.5625, 0.875, 0.5625, 0.875, 0.575, 0.625, 0.575, 0.5556, 0.575, 0.5556, 0.5625, 0.5556, 0.5625, 0.5556, 0.575, 0.5556, 0.575, 0.625, 0.575, 0.625, 0.75, 0.5556, 0.75, 0.5556, 0.5625, 0.625, 0.5625, 0.625, 0.575, 0.5556, 0.575, 0.5556, 0.75, 0.5556, 0.575, 0.5556, 0.575, 0.5556, 0.75, 0.625, 0.5625, 0.625, 0.575, 0.625, 0.575, 0.625, 0.5625, 0.5556, 0.5625, 0.5556, 0.5625, 0.625, 0.5625, 0.625, 0.5625])
me_cube_002.update()

# ---- objects
ob_cube = bpy.data.objects.new('Cube', me_cube)
ob_camera = bpy.data.objects.new('Camera', cam_camera)
ob_cube_001 = bpy.data.objects.new('Cube.001', me_cube_001)
ob_cube_002 = bpy.data.objects.new('Cube.002', me_cube_005)
ob_point = bpy.data.objects.new('Point', light_point)
ob_treppe_unten = bpy.data.objects.new('Treppe Unten', me_cube_003)
ob_treppe_mitte = bpy.data.objects.new('Treppe Mitte', me_cube_002)

# ---- transforms, parenting, visibility, modifiers, constraints
ob_cube.location = (0.0, 0.0, 6.0)
ob_cube.lock_rotations_4d = False
ob_cube.empty_display_type = 'ARROWS'
ob_cube.lineart.crease_threshold = 0.0
ob_camera.location = (38.46, -35.22, 31.59)
ob_camera.rotation_euler = (1.109, 0.0, 0.8149)
ob_camera.lock_rotations_4d = False
ob_camera.empty_display_type = 'ARROWS'
ob_camera.color = (0.0, 0.0, 0.0, 0.0)
ob_camera.display_type = 'WIRE'
ob_camera.lineart.crease_threshold = 0.0
ob_cube_001.location = (-4.6, 0.5, 6.0)
ob_cube_001.lock_rotations_4d = False
ob_cube_001.empty_display_type = 'ARROWS'
ob_cube_001.lineart.crease_threshold = 0.0
ob_cube_002.location = (0.0, 0.0, 6.0)
ob_cube_002.lock_rotations_4d = False
ob_cube_002.empty_display_type = 'ARROWS'
ob_cube_002.lineart.crease_threshold = 0.0
_m = ob_cube_002.modifiers.new('Mirror', 'MIRROR')
_m.use_axis = (False, True, False)
ob_point.location = (24.61, -26.42, 29.7)
ob_point.rotation_euler = (0.9447, 0.609, 0.4013)
ob_treppe_unten.location = (6.0, 0.0, -1.1)
_m = ob_treppe_unten.modifiers.new('Mirror', 'MIRROR')
_m.use_axis = (False, True, False)
ob_treppe_mitte.location = (5.1, 0.0, -0.02)
_m = ob_treppe_mitte.modifiers.new('Mirror', 'MIRROR')
_m.use_axis = (False, True, False)
_m = ob_treppe_mitte.modifiers.new('Array', 'ARRAY')
_m.count = 6
_m.relative_offset_displace = (0.75, 0.0, -1.0)

# ---- collection membership
col_collection.objects.link(ob_cube)
col_collection.objects.link(ob_camera)
col_collection.objects.link(ob_cube_001)
col_collection.objects.link(ob_cube_002)
col_collection.objects.link(ob_point)
col_treppe.objects.link(ob_treppe_unten)
col_treppe.objects.link(ob_treppe_mitte)

# ---- scene / render settings (as saved in the file)
scene.camera = ob_camera
scene.frame_start = 1; scene.frame_end = 250; scene.frame_set(1)
scene.render.engine = 'BLENDER_EEVEE_NEXT'
bpy.context.view_layer.update()
